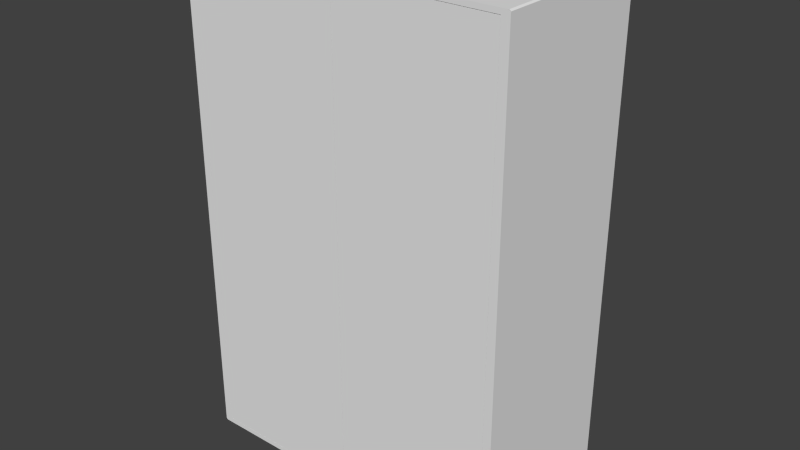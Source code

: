 # Source: Cabinet_Tall_01.blend  (saved by Blender 2.76.0; exported with 4.5.12 LTS)
import bpy
from mathutils import Matrix  # noqa: F401  (used for matrix-valued properties, if any)

bpy.ops.wm.read_factory_settings(use_empty=True)
scene = bpy.context.scene
scene.name = 'Scene'

# ---- collections
col_collection_1 = bpy.data.collections.new('Collection 1'); scene.collection.children.link(col_collection_1)

# ---- world
world_world = bpy.data.worlds.new('World'); scene.world = world_world
world_world.color = (0.05088, 0.05088, 0.05088)
world_world.use_sun_shadow = False
world_world.sun_shadow_jitter_overblur = 0.0
world_world.cycles.sampling_method = 'MANUAL'
world_world.cycles.sample_map_resolution = 256

# ---- meshes
me_cube_003 = bpy.data.meshes.new('Cube.003')
me_cube_003.from_pydata([(-0.657, -0.45, 1.503), (-0.657, -0.45, 1.53), (-0.657, -0.018, 1.503), (-0.657, -0.018, 1.53), (0.657, -0.45, 1.503), (0.657, -0.45, 1.53), (0.657, -0.018, 1.503), (0.657, -0.018, 1.53)], [], [(5, 1, 0, 4), (0, 2, 6, 4), (5, 7, 3, 1)])
_uv = me_cube_003.uv_layers.new(name='UVMap')
_uv.uv.foreach_set('vector', [0.0, 0.0, 0.0, 0.0, 0.0, 0.0, 0.0, 0.0, 0.0, 0.0, 0.0, 0.0, 0.0, 0.0, 0.0, 0.0, 0.0, 0.0, 0.0, 0.0, 0.0, 0.0, 0.0, 0.0])
me_cube_003.use_remesh_preserve_volume = False
me_cube_003.use_remesh_preserve_attributes = False
me_cube_003.use_mirror_vertex_groups = False
me_cube_003.update()
me_cylinder = bpy.data.meshes.new('Cylinder')
me_cylinder.from_pydata([(-0.25, 1.44, -0.66), (-0.25, 1.44, 0.66), (-0.25, 1.4, -0.66), (-0.25, 1.4, 0.66), (-0.26, 1.403, -0.66), (-0.26, 1.403, 0.66), (-0.2673, 1.41, -0.66), (-0.2673, 1.41, 0.66), (-0.27, 1.42, -0.66), (-0.27, 1.42, 0.66), (-0.2673, 1.43, -0.66), (-0.2673, 1.43, 0.66), (-0.26, 1.437, -0.66), (-0.26, 1.437, 0.66)], [], [(2, 3, 5, 4), (4, 5, 7, 6), (6, 7, 9, 8), (8, 9, 11, 10), (10, 11, 13, 12), (12, 13, 1, 0)])
me_cylinder.polygons.foreach_set('use_smooth', [True] * 6)
me_cylinder.use_remesh_preserve_volume = False
me_cylinder.use_remesh_preserve_attributes = False
me_cylinder.use_mirror_vertex_groups = False
me_cylinder.update()
me_cube_002 = bpy.data.meshes.new('Cube.002')
me_cube_002.from_pydata([(0.0, -2.682e-08, 0.0), (0.0, -2.682e-08, 1.982), (0.0, 0.01273, 0.0), (0.0, 0.01273, 1.982), (-0.6406, -2.682e-08, 0.0), (-0.6406, -2.682e-08, 1.982), (-0.6406, 0.01273, 0.0), (-0.6406, 0.01273, 1.982)], [], [(1, 0, 2, 3), (3, 2, 6, 7), (7, 6, 4, 5), (5, 4, 0, 1), (0, 4, 6, 2), (5, 1, 3, 7)])
_uv = me_cube_002.uv_layers.new(name='UVMap')
_uv.uv.foreach_set('vector', [0.0, 1.0, 0.0, 0.0, 0.0, 0.0, 0.0, 1.0, 0.0, 1.0, 0.0, 0.0, 0.7505, 0.0, 0.7505, 1.0, 1.0, 1.0, 1.0, 0.0, 1.0, 0.0, 1.0, 1.0, 1.0, 1.0, 1.0, 0.0, 0.0, 0.0, 0.0, 1.0, 0.0, 0.0, 1.0, 0.0, 1.0, 0.0, 0.0, 0.0, 1.0, 1.0, 0.0, 1.0, 0.0, 1.0, 1.0, 1.0])
me_cube_002.use_remesh_preserve_volume = False
me_cube_002.use_remesh_preserve_attributes = False
me_cube_002.use_mirror_vertex_groups = False
me_cube_002.update()
me_cube_001 = bpy.data.meshes.new('Cube.001')
me_cube_001.from_pydata([(0.0, -5.364e-08, 0.0), (0.0, -5.364e-08, 1.982), (0.0, 0.01273, 0.0), (0.0, 0.01273, 1.982), (0.6406, -5.364e-08, 0.0), (0.6406, -5.364e-08, 1.982), (0.6406, 0.01273, 0.0), (0.6406, 0.01273, 1.982)], [], [(1, 3, 2, 0), (3, 7, 6, 2), (7, 5, 4, 6), (5, 1, 0, 4), (0, 2, 6, 4), (5, 7, 3, 1)])
_uv = me_cube_001.uv_layers.new(name='UVMap')
_uv.uv.foreach_set('vector', [0.0, 1.0, 0.0, 1.0, 0.0, 0.0, 0.0, 0.0, 0.0, 1.0, 0.7495, 1.0, 0.7495, 0.0, 0.0, 0.0, 0.9995, 1.0, 0.9995, 1.0, 0.9995, 0.0, 0.9995, 0.0, 0.9995, 1.0, 0.0, 1.0, 0.0, 0.0, 0.9995, 0.0, 0.0, 0.0, 0.0, 0.0, 0.9995, 0.0, 0.9995, 0.0, 0.9995, 1.0, 0.9995, 1.0, 0.0, 1.0, 0.0, 1.0])
me_cube_001.use_remesh_preserve_volume = False
me_cube_001.use_remesh_preserve_attributes = False
me_cube_001.use_mirror_vertex_groups = False
me_cube_001.update()
me_cube = bpy.data.meshes.new('Cube')
me_cube.from_pydata([(0.6682, 0.0, 0.0), (0.6716, -0.675, 2.023), (0.6682, -0.675, 0.0), (0.6412, -0.675, 2.005), (0.6412, -0.675, 0.02025), (0.6716, -0.675, 0.002126), (0.6716, 0.0, 0.002126), (0.649, -0.6623, 2.006), (0.6348, -0.6623, 2.005), (0.6682, -0.675, 2.025), (0.6555, -0.6623, 0.01949), (0.6555, -0.6623, 2.006), (0.6412, -0.6623, 2.005), (0.6412, -0.6623, 0.02025), (0.6682, 0.0, 2.025), (0.6555, -0.01949, 2.006), (0.6555, -0.01949, 0.01949), (0.675, -0.675, 0.005812), (0.675, 0.0, 0.005812), (0.675, 0.0, 2.02), (0.675, -0.675, 2.02), (-0.6682, 0.0, 0.0), (-0.6682, -0.675, 0.0), (-0.6348, -0.675, 2.005), (-0.6412, -0.675, 2.005), (-0.6412, -0.675, 0.02025), (-0.6716, -0.675, 0.002126), (-0.6716, 0.0, 0.002126), (-0.6682, -0.675, 2.025), (-0.6555, -0.6623, 0.01949), (-0.6555, -0.6623, 2.006), (-0.6412, -0.6623, 2.005), (-0.6412, -0.6623, 0.02025), (-0.6682, 0.0, 2.025), (-0.6555, -0.01949, 2.006), (-0.6555, -0.01949, 0.01949), (-0.675, -0.675, 0.005812), (-0.675, 0.0, 0.005812), (-0.675, 0.0, 2.02), (-0.675, -0.675, 2.02)], [], [(18, 17, 5, 6), (7, 30, 34, 15, 11), (32, 13, 12, 8, 7, 11, 10, 29, 30, 31), (15, 16, 10, 11), (12, 13, 4, 3), (3, 1, 9, 28, 23), (2, 0, 6, 5), (9, 14, 33, 28), (34, 35, 16, 15), (31, 8, 12, 3, 23, 24), (19, 20, 17, 18), (37, 27, 26, 36), (8, 31, 30, 7), (16, 35, 29, 10), (34, 30, 29, 35), (1, 20, 19, 14, 9), (31, 24, 25, 32), (22, 26, 27, 21), (25, 4, 13, 32), (38, 37, 36, 39), (33, 38, 39, 28), (25, 24, 23, 28, 39, 36, 26, 22, 2, 5, 17, 20, 1, 3, 4)])
_uv = me_cube.uv_layers.new(name='UVMap')
_uv.uv.foreach_set('vector', [0.2905, 0.9894, 0.4358, 0.9894, 0.4358, 0.9904, 0.2905, 0.9904, 0.8547, 0.4928, 0.8547, 0.8154, 0.7164, 0.8154, 0.7164, 0.4912, 0.8547, 0.4912, 0.2936, 0.491, 0.5696, 0.491, 0.5696, 0.000189, 0.5682, 0.000189, 0.5712, 0.0, 0.5726, 0.0, 0.5726, 0.4912, 0.2905, 0.4912, 0.2905, 0.0, 0.2936, 0.000189, 0.2836, 0.5008, 0.2836, 0.992, 0.1453, 0.992, 0.1453, 0.5008, 0.4385, 0.4912, 0.4385, 0.982, 0.4358, 0.982, 0.4358, 0.4912, 0.007263, 0.005008, 0.0007263, 0.0005258, 0.001453, 0.0, 0.2891, 0.0, 0.2819, 0.005008, 0.4474, 0.6581, 0.4474, 0.4912, 0.4482, 0.4912, 0.4482, 0.6581, 0.8547, 0.4929, 1.0, 0.4929, 1.0, 0.8234, 0.8547, 0.8234, 0.8547, 0.0, 0.8547, 0.4912, 0.5726, 0.4912, 0.5726, 0.0, 0.4412, 0.8084, 0.4412, 0.4928, 0.4412, 0.4912, 0.444, 0.4912, 0.444, 0.8068, 0.444, 0.8084, 0.2905, 0.4912, 0.4358, 0.4912, 0.4358, 0.9894, 0.2905, 0.9894, 0.1453, 0.9991, 0.1453, 1.0, 6.926e-08, 1.0, 6.926e-08, 0.9991, 0.5682, 0.000189, 0.2936, 0.000189, 0.2905, 0.0, 0.5712, 0.0, 0.5781, 0.8154, 0.5781, 0.4912, 0.7164, 0.4912, 0.7164, 0.8154, 0.9931, 0.4912, 0.8547, 0.4912, 0.8547, 1.658e-09, 0.9931, 0.0, 0.8547, 0.492, 0.8547, 0.4912, 1.0, 0.4912, 1.0, 0.4929, 0.8547, 0.4929, 0.4412, 0.982, 0.4385, 0.982, 0.4385, 0.4912, 0.4412, 0.4912, 0.4474, 0.6581, 0.4467, 0.6581, 0.4467, 0.4912, 0.4474, 0.4912, 0.444, 0.8084, 0.444, 0.4912, 0.4467, 0.4912, 0.4467, 0.8084, 0.1453, 0.5008, 0.1453, 0.9991, 6.926e-08, 0.9991, 0.0, 0.5008, 1.0, 0.8234, 1.0, 0.8251, 0.8547, 0.8251, 0.8547, 0.8234, 0.2832, 0.4958, 0.2832, 0.005008, 0.2819, 0.005008, 0.2891, 0.0, 0.2905, 0.001145, 0.2905, 0.4994, 0.2898, 0.5003, 0.2891, 0.5008, 0.001453, 0.5008, 0.0007263, 0.5003, 6.926e-08, 0.4994, 0.0, 0.001145, 0.0007263, 0.0005258, 0.007263, 0.005008, 0.007263, 0.4958])
me_cube.use_remesh_preserve_volume = False
me_cube.use_remesh_preserve_attributes = False
me_cube.use_mirror_vertex_groups = False
me_cube.update()

# ---- objects
ob_shelf = bpy.data.objects.new('Shelf', me_cube_003)
ob_cylinder = bpy.data.objects.new('Cylinder', me_cylinder)
ob_door_right = bpy.data.objects.new('Door_Right', me_cube_002)
ob_door_left = bpy.data.objects.new('Door_Left', me_cube_001)
ob_cabinet = bpy.data.objects.new('Cabinet', me_cube)

# ---- transforms, parenting, visibility, modifiers, constraints
ob_shelf.location = (0.0, 0.0, 0.0)
ob_shelf.lineart.crease_threshold = 0.0
ob_cylinder.location = (0.0, 0.0, 0.0)
ob_cylinder.rotation_euler = (1.571, -0.0, 1.571)
ob_cylinder.lineart.crease_threshold = 0.0
ob_door_right.location = (0.6409, -0.675, 0.02126)
ob_door_right.lineart.crease_threshold = 0.0
ob_door_left.location = (-0.6409, -0.675, 0.02126)
ob_door_left.lineart.crease_threshold = 0.0
ob_cabinet.location = (0.0, 0.0, 0.0)
ob_cabinet.lineart.crease_threshold = 0.0

# ---- collection membership
col_collection_1.objects.link(ob_shelf)
col_collection_1.objects.link(ob_cylinder)
col_collection_1.objects.link(ob_door_right)
col_collection_1.objects.link(ob_door_left)
col_collection_1.objects.link(ob_cabinet)

# ---- scene / render settings (as saved in the file)
scene.frame_start = 1; scene.frame_end = 250; scene.frame_set(1)
scene.render.engine = 'BLENDER_EEVEE_NEXT'
scene.render.resolution_percentage = 50
scene.render.dither_intensity = 0.0
scene.cycles.use_denoising = False
scene.cycles.samples = 10
scene.cycles.sampling_pattern = 'TABULATED_SOBOL'
scene.cycles.light_sampling_threshold = 0.0
scene.cycles.use_adaptive_sampling = False
scene.cycles.use_light_tree = False
scene.cycles.blur_glossy = 0.0
scene.cycles.pixel_filter_type = 'GAUSSIAN'
scene.cycles.sample_clamp_indirect = 0.0
scene.view_settings.view_transform = 'Standard'
bpy.context.view_layer.update()

# ---- added for rendering (the .blend has no active camera and no usable light): camera, sun
cam_auto = bpy.data.cameras.new('AutoCamera')
cam_auto.lens = 50.0
cam_auto.sensor_width = 36.0
cam_auto.clip_end = 1000.0
ob_auto_camera = bpy.data.objects.new('AutoCamera', cam_auto)
scene.collection.objects.link(ob_auto_camera)
ob_auto_camera.location = (2.33677, -3.14163, 2.88191)
ob_auto_camera.rotation_euler = (1.09748, -7.21219e-08, 0.694738)
scene.camera = ob_auto_camera
light_auto_sun = bpy.data.lights.new('AutoSun', 'SUN')
light_auto_sun.energy = 3.0
light_auto_sun.angle = 0.0523599
ob_auto_sun = bpy.data.objects.new('AutoSun', light_auto_sun)
scene.collection.objects.link(ob_auto_sun)
ob_auto_sun.rotation_euler = (0.872665, 0.174533, 0.523599)
bpy.context.view_layer.update()
